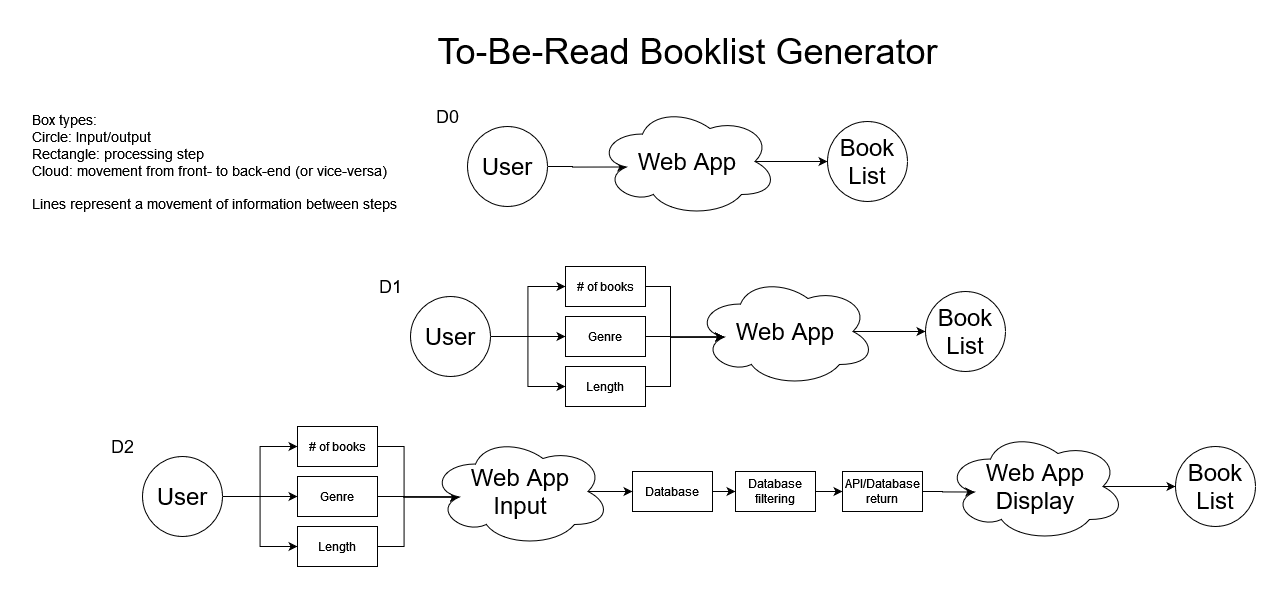

The diagram above was exported from draw.io. Its source (the exported page's mxGraphModel, read from the mxfile embedded in the PNG):
<mxGraphModel dx="2881" dy="1074" grid="1" gridSize="10" guides="1" tooltips="1" connect="1" arrows="1" fold="1" page="1" pageScale="1" pageWidth="850" pageHeight="1100" math="0" shadow="0">
  <root>
    <mxCell id="0" />
    <mxCell id="1" parent="0" />
    <mxCell id="2" style="edgeStyle=orthogonalEdgeStyle;rounded=0;orthogonalLoop=1;jettySize=auto;html=1;exitX=1;exitY=0.5;exitDx=0;exitDy=0;entryX=0.16;entryY=0.55;entryDx=0;entryDy=0;entryPerimeter=0;" edge="1" source="3" target="5" parent="1">
      <mxGeometry relative="1" as="geometry" />
    </mxCell>
    <mxCell id="3" value="&lt;font style=&quot;font-size: 24px&quot;&gt;User&lt;/font&gt;" style="ellipse;whiteSpace=wrap;html=1;aspect=fixed;" vertex="1" parent="1">
      <mxGeometry x="205" y="140" width="80" height="80" as="geometry" />
    </mxCell>
    <mxCell id="4" style="edgeStyle=orthogonalEdgeStyle;rounded=0;orthogonalLoop=1;jettySize=auto;html=1;exitX=0.875;exitY=0.5;exitDx=0;exitDy=0;exitPerimeter=0;entryX=0;entryY=0.5;entryDx=0;entryDy=0;" edge="1" source="5" target="6" parent="1">
      <mxGeometry relative="1" as="geometry" />
    </mxCell>
    <mxCell id="5" value="&lt;font style=&quot;font-size: 24px&quot;&gt;Web App&lt;br&gt;&lt;/font&gt;" style="ellipse;shape=cloud;whiteSpace=wrap;html=1;" vertex="1" parent="1">
      <mxGeometry x="335" y="120" width="180" height="110" as="geometry" />
    </mxCell>
    <mxCell id="6" value="&lt;font style=&quot;font-size: 24px&quot;&gt;Book List&lt;br&gt;&lt;/font&gt;" style="ellipse;whiteSpace=wrap;html=1;aspect=fixed;" vertex="1" parent="1">
      <mxGeometry x="565" y="135" width="80" height="80" as="geometry" />
    </mxCell>
    <mxCell id="7" value="&lt;font style=&quot;font-size: 18px&quot;&gt;D0&lt;/font&gt;" style="text;html=1;align=center;verticalAlign=middle;resizable=0;points=[];autosize=1;" vertex="1" parent="1">
      <mxGeometry x="165" y="120" width="40" height="20" as="geometry" />
    </mxCell>
    <mxCell id="8" value="&lt;font style=&quot;font-size: 36px&quot;&gt;To-Be-Read Booklist Generator&lt;br&gt;&lt;/font&gt;" style="text;html=1;align=center;verticalAlign=middle;resizable=0;points=[];autosize=1;" vertex="1" parent="1">
      <mxGeometry x="165" y="50" width="520" height="30" as="geometry" />
    </mxCell>
    <mxCell id="9" style="edgeStyle=orthogonalEdgeStyle;rounded=0;orthogonalLoop=1;jettySize=auto;html=1;entryX=0;entryY=0.5;entryDx=0;entryDy=0;" edge="1" source="12" target="18" parent="1">
      <mxGeometry relative="1" as="geometry" />
    </mxCell>
    <mxCell id="10" style="edgeStyle=orthogonalEdgeStyle;rounded=0;orthogonalLoop=1;jettySize=auto;html=1;exitX=1;exitY=0.5;exitDx=0;exitDy=0;entryX=0;entryY=0.5;entryDx=0;entryDy=0;" edge="1" source="12" target="20" parent="1">
      <mxGeometry relative="1" as="geometry" />
    </mxCell>
    <mxCell id="11" style="edgeStyle=orthogonalEdgeStyle;rounded=0;orthogonalLoop=1;jettySize=auto;html=1;exitX=1;exitY=0.5;exitDx=0;exitDy=0;entryX=0;entryY=0.5;entryDx=0;entryDy=0;" edge="1" source="12" target="22" parent="1">
      <mxGeometry relative="1" as="geometry" />
    </mxCell>
    <mxCell id="12" value="&lt;font style=&quot;font-size: 24px&quot;&gt;User&lt;/font&gt;" style="ellipse;whiteSpace=wrap;html=1;aspect=fixed;" vertex="1" parent="1">
      <mxGeometry x="148" y="310" width="80" height="80" as="geometry" />
    </mxCell>
    <mxCell id="13" style="edgeStyle=orthogonalEdgeStyle;rounded=0;orthogonalLoop=1;jettySize=auto;html=1;exitX=0.875;exitY=0.5;exitDx=0;exitDy=0;exitPerimeter=0;entryX=0;entryY=0.5;entryDx=0;entryDy=0;" edge="1" source="14" target="15" parent="1">
      <mxGeometry relative="1" as="geometry" />
    </mxCell>
    <mxCell id="14" value="&lt;font style=&quot;font-size: 24px&quot;&gt;Web App&lt;br&gt;&lt;/font&gt;" style="ellipse;shape=cloud;whiteSpace=wrap;html=1;" vertex="1" parent="1">
      <mxGeometry x="433" y="290" width="180" height="110" as="geometry" />
    </mxCell>
    <mxCell id="15" value="&lt;font style=&quot;font-size: 24px&quot;&gt;Book List&lt;br&gt;&lt;/font&gt;" style="ellipse;whiteSpace=wrap;html=1;aspect=fixed;" vertex="1" parent="1">
      <mxGeometry x="663" y="305" width="80" height="80" as="geometry" />
    </mxCell>
    <mxCell id="16" value="&lt;font style=&quot;font-size: 18px&quot;&gt;D1&lt;/font&gt;" style="text;html=1;align=center;verticalAlign=middle;resizable=0;points=[];autosize=1;" vertex="1" parent="1">
      <mxGeometry x="108" y="290" width="40" height="20" as="geometry" />
    </mxCell>
    <mxCell id="17" style="edgeStyle=orthogonalEdgeStyle;rounded=0;orthogonalLoop=1;jettySize=auto;html=1;exitX=1;exitY=0.5;exitDx=0;exitDy=0;entryX=0.16;entryY=0.55;entryDx=0;entryDy=0;entryPerimeter=0;" edge="1" source="18" target="14" parent="1">
      <mxGeometry relative="1" as="geometry" />
    </mxCell>
    <mxCell id="18" value="# of books" style="rounded=0;whiteSpace=wrap;html=1;" vertex="1" parent="1">
      <mxGeometry x="303" y="280" width="80" height="40" as="geometry" />
    </mxCell>
    <mxCell id="19" style="edgeStyle=orthogonalEdgeStyle;rounded=0;orthogonalLoop=1;jettySize=auto;html=1;exitX=1;exitY=0.5;exitDx=0;exitDy=0;entryX=0.16;entryY=0.55;entryDx=0;entryDy=0;entryPerimeter=0;" edge="1" source="20" target="14" parent="1">
      <mxGeometry relative="1" as="geometry" />
    </mxCell>
    <mxCell id="20" value="Genre" style="rounded=0;whiteSpace=wrap;html=1;" vertex="1" parent="1">
      <mxGeometry x="303" y="330" width="80" height="40" as="geometry" />
    </mxCell>
    <mxCell id="21" style="edgeStyle=orthogonalEdgeStyle;rounded=0;orthogonalLoop=1;jettySize=auto;html=1;exitX=1;exitY=0.5;exitDx=0;exitDy=0;entryX=0.16;entryY=0.55;entryDx=0;entryDy=0;entryPerimeter=0;" edge="1" source="22" target="14" parent="1">
      <mxGeometry relative="1" as="geometry" />
    </mxCell>
    <mxCell id="22" value="Length" style="rounded=0;whiteSpace=wrap;html=1;" vertex="1" parent="1">
      <mxGeometry x="303" y="380" width="80" height="40" as="geometry" />
    </mxCell>
    <mxCell id="23" style="edgeStyle=orthogonalEdgeStyle;rounded=0;orthogonalLoop=1;jettySize=auto;html=1;entryX=0;entryY=0.5;entryDx=0;entryDy=0;" edge="1" source="26" target="32" parent="1">
      <mxGeometry relative="1" as="geometry" />
    </mxCell>
    <mxCell id="24" style="edgeStyle=orthogonalEdgeStyle;rounded=0;orthogonalLoop=1;jettySize=auto;html=1;exitX=1;exitY=0.5;exitDx=0;exitDy=0;entryX=0;entryY=0.5;entryDx=0;entryDy=0;" edge="1" source="26" target="34" parent="1">
      <mxGeometry relative="1" as="geometry" />
    </mxCell>
    <mxCell id="25" style="edgeStyle=orthogonalEdgeStyle;rounded=0;orthogonalLoop=1;jettySize=auto;html=1;exitX=1;exitY=0.5;exitDx=0;exitDy=0;entryX=0;entryY=0.5;entryDx=0;entryDy=0;" edge="1" source="26" target="36" parent="1">
      <mxGeometry relative="1" as="geometry" />
    </mxCell>
    <mxCell id="26" value="&lt;font style=&quot;font-size: 24px&quot;&gt;User&lt;/font&gt;" style="ellipse;whiteSpace=wrap;html=1;aspect=fixed;" vertex="1" parent="1">
      <mxGeometry x="-120" y="470" width="80" height="80" as="geometry" />
    </mxCell>
    <mxCell id="27" style="edgeStyle=orthogonalEdgeStyle;rounded=0;orthogonalLoop=1;jettySize=auto;html=1;exitX=0.875;exitY=0.5;exitDx=0;exitDy=0;exitPerimeter=0;entryX=0;entryY=0.5;entryDx=0;entryDy=0;" edge="1" source="28" target="29" parent="1">
      <mxGeometry relative="1" as="geometry" />
    </mxCell>
    <mxCell id="28" value="&lt;font style=&quot;font-size: 24px&quot;&gt;Web App Display&lt;/font&gt;" style="ellipse;shape=cloud;whiteSpace=wrap;html=1;" vertex="1" parent="1">
      <mxGeometry x="683" y="445" width="180" height="110" as="geometry" />
    </mxCell>
    <mxCell id="29" value="&lt;font style=&quot;font-size: 24px&quot;&gt;Book List&lt;br&gt;&lt;/font&gt;" style="ellipse;whiteSpace=wrap;html=1;aspect=fixed;" vertex="1" parent="1">
      <mxGeometry x="913" y="460" width="80" height="80" as="geometry" />
    </mxCell>
    <mxCell id="30" value="&lt;font style=&quot;font-size: 18px&quot;&gt;D2&lt;/font&gt;" style="text;html=1;align=center;verticalAlign=middle;resizable=0;points=[];autosize=1;" vertex="1" parent="1">
      <mxGeometry x="-160" y="450" width="40" height="20" as="geometry" />
    </mxCell>
    <mxCell id="31" style="edgeStyle=orthogonalEdgeStyle;rounded=0;orthogonalLoop=1;jettySize=auto;html=1;exitX=1;exitY=0.5;exitDx=0;exitDy=0;entryX=0.16;entryY=0.55;entryDx=0;entryDy=0;entryPerimeter=0;" edge="1" source="32" target="44" parent="1">
      <mxGeometry relative="1" as="geometry">
        <mxPoint x="157" y="510" as="targetPoint" />
      </mxGeometry>
    </mxCell>
    <mxCell id="32" value="# of books" style="rounded=0;whiteSpace=wrap;html=1;" vertex="1" parent="1">
      <mxGeometry x="35" y="440" width="80" height="40" as="geometry" />
    </mxCell>
    <mxCell id="33" style="edgeStyle=orthogonalEdgeStyle;rounded=0;orthogonalLoop=1;jettySize=auto;html=1;exitX=1;exitY=0.5;exitDx=0;exitDy=0;entryX=0.16;entryY=0.55;entryDx=0;entryDy=0;entryPerimeter=0;" edge="1" source="34" target="44" parent="1">
      <mxGeometry relative="1" as="geometry">
        <mxPoint x="157" y="510" as="targetPoint" />
      </mxGeometry>
    </mxCell>
    <mxCell id="34" value="Genre" style="rounded=0;whiteSpace=wrap;html=1;" vertex="1" parent="1">
      <mxGeometry x="35" y="490" width="80" height="40" as="geometry" />
    </mxCell>
    <mxCell id="35" style="edgeStyle=orthogonalEdgeStyle;rounded=0;orthogonalLoop=1;jettySize=auto;html=1;exitX=1;exitY=0.5;exitDx=0;exitDy=0;entryX=0.16;entryY=0.55;entryDx=0;entryDy=0;entryPerimeter=0;" edge="1" source="36" target="44" parent="1">
      <mxGeometry relative="1" as="geometry">
        <mxPoint x="157" y="510" as="targetPoint" />
      </mxGeometry>
    </mxCell>
    <mxCell id="36" value="Length" style="rounded=0;whiteSpace=wrap;html=1;" vertex="1" parent="1">
      <mxGeometry x="35" y="540" width="80" height="40" as="geometry" />
    </mxCell>
    <mxCell id="37" style="edgeStyle=orthogonalEdgeStyle;rounded=0;orthogonalLoop=1;jettySize=auto;html=1;exitX=1;exitY=0.5;exitDx=0;exitDy=0;entryX=0;entryY=0.5;entryDx=0;entryDy=0;" edge="1" source="38" target="40" parent="1">
      <mxGeometry relative="1" as="geometry" />
    </mxCell>
    <mxCell id="38" value="Database" style="rounded=0;whiteSpace=wrap;html=1;" vertex="1" parent="1">
      <mxGeometry x="370" y="485" width="80" height="40" as="geometry" />
    </mxCell>
    <mxCell id="39" style="edgeStyle=orthogonalEdgeStyle;rounded=0;orthogonalLoop=1;jettySize=auto;html=1;exitX=1;exitY=0.5;exitDx=0;exitDy=0;" edge="1" source="40" target="42" parent="1">
      <mxGeometry relative="1" as="geometry" />
    </mxCell>
    <mxCell id="40" value="Database filtering" style="rounded=0;whiteSpace=wrap;html=1;" vertex="1" parent="1">
      <mxGeometry x="473" y="485" width="80" height="40" as="geometry" />
    </mxCell>
    <mxCell id="41" style="edgeStyle=orthogonalEdgeStyle;rounded=0;orthogonalLoop=1;jettySize=auto;html=1;exitX=1;exitY=0.5;exitDx=0;exitDy=0;entryX=0.16;entryY=0.55;entryDx=0;entryDy=0;entryPerimeter=0;" edge="1" source="42" target="28" parent="1">
      <mxGeometry relative="1" as="geometry" />
    </mxCell>
    <mxCell id="42" value="API/Database return" style="rounded=0;whiteSpace=wrap;html=1;" vertex="1" parent="1">
      <mxGeometry x="580" y="485" width="80" height="40" as="geometry" />
    </mxCell>
    <mxCell id="43" style="edgeStyle=orthogonalEdgeStyle;rounded=0;orthogonalLoop=1;jettySize=auto;html=1;exitX=0.875;exitY=0.5;exitDx=0;exitDy=0;exitPerimeter=0;entryX=0;entryY=0.5;entryDx=0;entryDy=0;" edge="1" source="44" target="38" parent="1">
      <mxGeometry relative="1" as="geometry" />
    </mxCell>
    <mxCell id="44" value="&lt;div&gt;&lt;font style=&quot;font-size: 24px&quot;&gt;Web App&lt;/font&gt;&lt;/div&gt;&lt;div&gt;&lt;font style=&quot;font-size: 24px&quot;&gt; Input&lt;/font&gt;&lt;/div&gt;" style="ellipse;shape=cloud;whiteSpace=wrap;html=1;" vertex="1" parent="1">
      <mxGeometry x="168" y="450" width="180" height="110" as="geometry" />
    </mxCell>
    <mxCell id="45" value="&lt;div align=&quot;left&quot;&gt;&lt;font style=&quot;font-size: 14px&quot;&gt;Box types:&lt;/font&gt;&lt;/div&gt;&lt;div align=&quot;left&quot;&gt;&lt;font style=&quot;font-size: 14px&quot;&gt;Circle: Input/output&lt;/font&gt;&lt;/div&gt;&lt;div align=&quot;left&quot;&gt;&lt;font style=&quot;font-size: 14px&quot;&gt;Rectangle: processing step&lt;/font&gt;&lt;/div&gt;&lt;div align=&quot;left&quot;&gt;&lt;font style=&quot;font-size: 14px&quot;&gt;Cloud: movement from front- to back-end (or vice-versa)&lt;/font&gt;&lt;/div&gt;&lt;div align=&quot;left&quot;&gt;&lt;font style=&quot;font-size: 14px&quot;&gt;&lt;br&gt;&lt;/font&gt;&lt;/div&gt;&lt;div align=&quot;left&quot;&gt;&lt;font style=&quot;font-size: 14px&quot;&gt;Lines represent a movement of information between steps&lt;br&gt;&lt;/font&gt;&lt;/div&gt;&lt;div align=&quot;left&quot;&gt;&lt;font style=&quot;font-size: 24px&quot; size=&quot;3&quot;&gt;&lt;br&gt;&lt;/font&gt;&lt;/div&gt;" style="text;html=1;align=left;verticalAlign=middle;resizable=0;points=[];autosize=1;shadow=0;" vertex="1" parent="1">
      <mxGeometry x="-232" y="135" width="380" height="110" as="geometry" />
    </mxCell>
  </root>
</mxGraphModel>